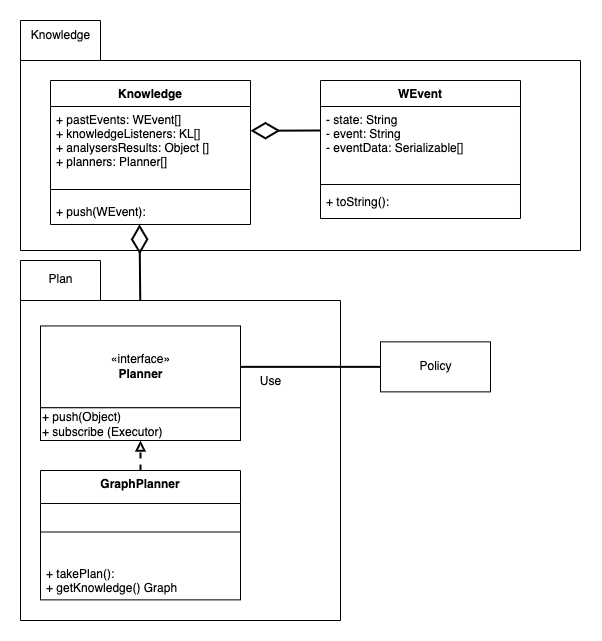

The diagram above was exported from draw.io. Its source (the exported page's mxGraphModel, read from the mxfile embedded in the PNG):
<mxGraphModel dx="1396" dy="863" grid="1" gridSize="10" guides="1" tooltips="1" connect="1" arrows="1" fold="1" page="1" pageScale="1" pageWidth="827" pageHeight="1169" math="0" shadow="0">
  <root>
    <mxCell id="0" />
    <mxCell id="1" parent="0" />
    <mxCell id="Z8oiKw5DuyH3XKK-OH6--61" value="" style="group" parent="1" vertex="1" connectable="0">
      <mxGeometry x="400" y="310" width="560" height="230" as="geometry" />
    </mxCell>
    <mxCell id="Z8oiKw5DuyH3XKK-OH6--8" value="" style="shape=folder;fontStyle=1;spacingTop=10;tabWidth=80;tabHeight=40;tabPosition=left;html=1;" parent="Z8oiKw5DuyH3XKK-OH6--61" vertex="1">
      <mxGeometry width="560" height="230.00000000000003" as="geometry" />
    </mxCell>
    <mxCell id="Z8oiKw5DuyH3XKK-OH6--9" value="Knowledge" style="text;html=1;align=center;verticalAlign=middle;resizable=0;points=[];autosize=1;strokeColor=none;" parent="Z8oiKw5DuyH3XKK-OH6--61" vertex="1">
      <mxGeometry x="5" y="5.476190476190476" width="70" height="20" as="geometry" />
    </mxCell>
    <mxCell id="Z8oiKw5DuyH3XKK-OH6--17" value="Knowledge" style="swimlane;fontStyle=1;align=center;verticalAlign=top;childLayout=stackLayout;horizontal=1;startSize=26;horizontalStack=0;resizeParent=1;resizeParentMax=0;resizeLast=0;collapsible=1;marginBottom=0;" parent="1" vertex="1">
      <mxGeometry x="430" y="370" width="200" height="144" as="geometry" />
    </mxCell>
    <mxCell id="Z8oiKw5DuyH3XKK-OH6--18" value="+ pastEvents: WEvent[]&#10;+ knowledgeListeners: KL[]&#10;+ analysersResults: Object []&#10;+ planners: Planner[]&#10;&#10;&#10;&#10;&#10;" style="text;strokeColor=none;fillColor=none;align=left;verticalAlign=top;spacingLeft=4;spacingRight=4;overflow=hidden;rotatable=0;points=[[0,0.5],[1,0.5]];portConstraint=eastwest;" parent="Z8oiKw5DuyH3XKK-OH6--17" vertex="1">
      <mxGeometry y="26" width="200" height="74" as="geometry" />
    </mxCell>
    <mxCell id="Z8oiKw5DuyH3XKK-OH6--19" value="" style="line;strokeWidth=1;fillColor=none;align=left;verticalAlign=middle;spacingTop=-1;spacingLeft=3;spacingRight=3;rotatable=0;labelPosition=right;points=[];portConstraint=eastwest;" parent="Z8oiKw5DuyH3XKK-OH6--17" vertex="1">
      <mxGeometry y="100" width="200" height="18" as="geometry" />
    </mxCell>
    <mxCell id="Z8oiKw5DuyH3XKK-OH6--20" value="+ push(WEvent):" style="text;strokeColor=none;fillColor=none;align=left;verticalAlign=top;spacingLeft=4;spacingRight=4;overflow=hidden;rotatable=0;points=[[0,0.5],[1,0.5]];portConstraint=eastwest;" parent="Z8oiKw5DuyH3XKK-OH6--17" vertex="1">
      <mxGeometry y="118" width="200" height="26" as="geometry" />
    </mxCell>
    <mxCell id="Z8oiKw5DuyH3XKK-OH6--24" value="WEvent" style="swimlane;fontStyle=1;align=center;verticalAlign=top;childLayout=stackLayout;horizontal=1;startSize=26;horizontalStack=0;resizeParent=1;resizeParentMax=0;resizeLast=0;collapsible=1;marginBottom=0;" parent="1" vertex="1">
      <mxGeometry x="700" y="370" width="200" height="138" as="geometry" />
    </mxCell>
    <mxCell id="Z8oiKw5DuyH3XKK-OH6--25" value="- state: String&#10;- event: String&#10;- eventData: Serializable[]&#10;" style="text;strokeColor=none;fillColor=none;align=left;verticalAlign=top;spacingLeft=4;spacingRight=4;overflow=hidden;rotatable=0;points=[[0,0.5],[1,0.5]];portConstraint=eastwest;" parent="Z8oiKw5DuyH3XKK-OH6--24" vertex="1">
      <mxGeometry y="26" width="200" height="74" as="geometry" />
    </mxCell>
    <mxCell id="Z8oiKw5DuyH3XKK-OH6--26" value="" style="line;strokeWidth=1;fillColor=none;align=left;verticalAlign=middle;spacingTop=-1;spacingLeft=3;spacingRight=3;rotatable=0;labelPosition=right;points=[];portConstraint=eastwest;" parent="Z8oiKw5DuyH3XKK-OH6--24" vertex="1">
      <mxGeometry y="100" width="200" height="8" as="geometry" />
    </mxCell>
    <mxCell id="Z8oiKw5DuyH3XKK-OH6--27" value="+ toString():" style="text;strokeColor=none;fillColor=none;align=left;verticalAlign=top;spacingLeft=4;spacingRight=4;overflow=hidden;rotatable=0;points=[[0,0.5],[1,0.5]];portConstraint=eastwest;" parent="Z8oiKw5DuyH3XKK-OH6--24" vertex="1">
      <mxGeometry y="108" width="200" height="30" as="geometry" />
    </mxCell>
    <mxCell id="Z8oiKw5DuyH3XKK-OH6--55" value="" style="endArrow=diamondThin;endFill=0;endSize=24;html=1;strokeWidth=2;" parent="1" edge="1">
      <mxGeometry width="160" relative="1" as="geometry">
        <mxPoint x="700" y="420" as="sourcePoint" />
        <mxPoint x="630" y="420.25" as="targetPoint" />
      </mxGeometry>
    </mxCell>
    <mxCell id="Z8oiKw5DuyH3XKK-OH6--83" value="" style="endArrow=diamondThin;endFill=0;endSize=24;html=1;strokeWidth=2;exitX=0.5;exitY=0;exitDx=0;exitDy=0;entryX=0.445;entryY=0.995;entryDx=0;entryDy=0;entryPerimeter=0;" parent="1" source="Z8oiKw5DuyH3XKK-OH6--80" target="Z8oiKw5DuyH3XKK-OH6--20" edge="1">
      <mxGeometry width="160" relative="1" as="geometry">
        <mxPoint x="590" y="520" as="sourcePoint" />
        <mxPoint x="520" y="520.25" as="targetPoint" />
      </mxGeometry>
    </mxCell>
    <mxCell id="Z8oiKw5DuyH3XKK-OH6--84" style="edgeStyle=orthogonalEdgeStyle;rounded=0;orthogonalLoop=1;jettySize=auto;html=1;exitX=0.5;exitY=0;exitDx=0;exitDy=0;dashed=1;endArrow=block;endFill=0;strokeWidth=2;" parent="1" source="Z8oiKw5DuyH3XKK-OH6--68" edge="1">
      <mxGeometry relative="1" as="geometry">
        <mxPoint x="520" y="730" as="targetPoint" />
      </mxGeometry>
    </mxCell>
    <mxCell id="Z8oiKw5DuyH3XKK-OH6--99" value="knowledge: Object" style="text;html=1;align=center;verticalAlign=middle;resizable=0;points=[];autosize=1;strokeColor=none;" parent="1" vertex="1">
      <mxGeometry x="430" y="800" width="110" height="20" as="geometry" />
    </mxCell>
    <mxCell id="Z8oiKw5DuyH3XKK-OH6--66" value="" style="shape=folder;fontStyle=1;spacingTop=10;tabWidth=80;tabHeight=40;tabPosition=left;html=1;" parent="1" vertex="1">
      <mxGeometry x="400" y="550" width="320" height="360" as="geometry" />
    </mxCell>
    <mxCell id="Z8oiKw5DuyH3XKK-OH6--67" value="Plan" style="text;html=1;align=center;verticalAlign=middle;resizable=0;points=[];autosize=1;strokeColor=none;" parent="1" vertex="1">
      <mxGeometry x="420" y="558.5714285714286" width="40" height="20" as="geometry" />
    </mxCell>
    <mxCell id="Z8oiKw5DuyH3XKK-OH6--102" style="edgeStyle=orthogonalEdgeStyle;rounded=0;orthogonalLoop=1;jettySize=auto;html=1;exitX=0.5;exitY=0;exitDx=0;exitDy=0;entryX=0.5;entryY=1;entryDx=0;entryDy=0;endArrow=block;endFill=0;strokeWidth=2;dashed=1;" parent="1" source="Z8oiKw5DuyH3XKK-OH6--68" target="Z8oiKw5DuyH3XKK-OH6--81" edge="1">
      <mxGeometry relative="1" as="geometry" />
    </mxCell>
    <mxCell id="Z8oiKw5DuyH3XKK-OH6--68" value="GraphPlanner" style="swimlane;fontStyle=1;align=center;verticalAlign=top;childLayout=stackLayout;horizontal=1;startSize=33;horizontalStack=0;resizeParent=1;resizeParentMax=0;resizeLast=0;collapsible=1;marginBottom=0;" parent="1" vertex="1">
      <mxGeometry x="420" y="760" width="200" height="129.36" as="geometry">
        <mxRectangle x="1030" y="374" width="120" height="26" as="alternateBounds" />
      </mxGeometry>
    </mxCell>
    <mxCell id="Z8oiKw5DuyH3XKK-OH6--70" value="" style="line;strokeWidth=1;fillColor=none;align=left;verticalAlign=middle;spacingTop=-1;spacingLeft=3;spacingRight=3;rotatable=0;labelPosition=right;points=[];portConstraint=eastwest;" parent="Z8oiKw5DuyH3XKK-OH6--68" vertex="1">
      <mxGeometry y="33" width="200" height="57" as="geometry" />
    </mxCell>
    <mxCell id="Z8oiKw5DuyH3XKK-OH6--71" value="+ takePlan():&#10;+ getKnowledge() Graph" style="text;strokeColor=none;fillColor=none;align=left;verticalAlign=top;spacingLeft=4;spacingRight=4;overflow=hidden;rotatable=0;points=[[0,0.5],[1,0.5]];portConstraint=eastwest;" parent="Z8oiKw5DuyH3XKK-OH6--68" vertex="1">
      <mxGeometry y="90" width="200" height="39.36" as="geometry" />
    </mxCell>
    <mxCell id="Z8oiKw5DuyH3XKK-OH6--79" value="" style="group" parent="1" vertex="1" connectable="0">
      <mxGeometry x="420" y="615.4545454545455" width="200" height="114.54545454545453" as="geometry" />
    </mxCell>
    <mxCell id="Z8oiKw5DuyH3XKK-OH6--80" value="«interface»&lt;br&gt;&lt;span style=&quot;font-weight: 700&quot;&gt;Planner&lt;/span&gt;" style="html=1;" parent="Z8oiKw5DuyH3XKK-OH6--79" vertex="1">
      <mxGeometry width="200" height="81.81818181818181" as="geometry" />
    </mxCell>
    <mxCell id="Z8oiKw5DuyH3XKK-OH6--81" value="+ push(Object)&lt;br&gt;+ subscribe (Executor)" style="html=1;align=left;" parent="Z8oiKw5DuyH3XKK-OH6--79" vertex="1">
      <mxGeometry y="81.81818181818181" width="200" height="32.72727272727273" as="geometry" />
    </mxCell>
    <mxCell id="Z8oiKw5DuyH3XKK-OH6--104" style="edgeStyle=orthogonalEdgeStyle;rounded=0;orthogonalLoop=1;jettySize=auto;html=1;entryX=1;entryY=0.5;entryDx=0;entryDy=0;endArrow=none;endFill=0;strokeWidth=2;" parent="1" source="Z8oiKw5DuyH3XKK-OH6--103" target="Z8oiKw5DuyH3XKK-OH6--80" edge="1">
      <mxGeometry relative="1" as="geometry" />
    </mxCell>
    <mxCell id="Z8oiKw5DuyH3XKK-OH6--103" value="Policy" style="html=1;" parent="1" vertex="1">
      <mxGeometry x="760" y="631.36" width="110" height="50" as="geometry" />
    </mxCell>
    <mxCell id="Z8oiKw5DuyH3XKK-OH6--105" value="Use" style="text;html=1;align=center;verticalAlign=middle;resizable=0;points=[];autosize=1;strokeColor=none;" parent="1" vertex="1">
      <mxGeometry x="630" y="661.36" width="40" height="20" as="geometry" />
    </mxCell>
  </root>
</mxGraphModel>